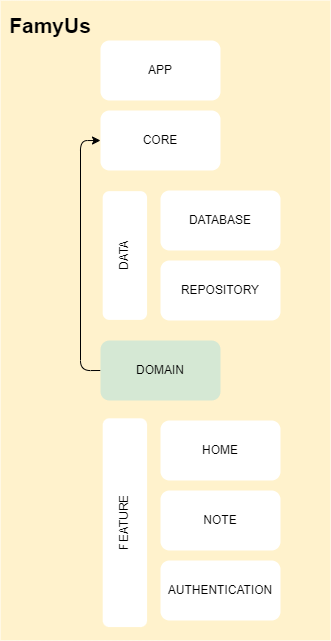

The diagram above was exported from draw.io. Its source (the exported page's mxGraphModel, read from the mxfile embedded in the PNG):
<mxGraphModel dx="1354" dy="1745" grid="1" gridSize="10" guides="1" tooltips="1" connect="1" arrows="1" fold="1" page="1" pageScale="1" pageWidth="850" pageHeight="1100" math="0" shadow="0">
  <root>
    <mxCell id="0" />
    <mxCell id="1" parent="0" />
    <mxCell id="l9TS1NSM70hehsGQjQGI-15" value="" style="rounded=0;whiteSpace=wrap;html=1;strokeColor=none;fillColor=#fff2cc;" parent="1" vertex="1">
      <mxGeometry x="80" y="-10" width="330" height="640" as="geometry" />
    </mxCell>
    <mxCell id="l9TS1NSM70hehsGQjQGI-3" value="&lt;b style=&quot;font-size: 21px;&quot;&gt;FamyUs&lt;/b&gt;" style="text;html=1;strokeColor=none;fillColor=none;align=center;verticalAlign=middle;whiteSpace=wrap;rounded=0;fontSize=21;" parent="1" vertex="1">
      <mxGeometry x="100" width="60" height="30" as="geometry" />
    </mxCell>
    <mxCell id="l9TS1NSM70hehsGQjQGI-5" value="APP" style="rounded=1;whiteSpace=wrap;html=1;strokeColor=none;" parent="1" vertex="1">
      <mxGeometry x="180" y="30" width="120" height="60" as="geometry" />
    </mxCell>
    <mxCell id="l9TS1NSM70hehsGQjQGI-6" value="CORE" style="rounded=1;whiteSpace=wrap;html=1;strokeColor=none;" parent="1" vertex="1">
      <mxGeometry x="180" y="100" width="120" height="60" as="geometry" />
    </mxCell>
    <mxCell id="l9TS1NSM70hehsGQjQGI-7" value="DATA" style="rounded=1;whiteSpace=wrap;html=1;strokeColor=none;rotation=-90;" parent="1" vertex="1">
      <mxGeometry x="140" y="222.82" width="128.75" height="44.37" as="geometry" />
    </mxCell>
    <mxCell id="l9TS1NSM70hehsGQjQGI-8" value="DATABASE" style="rounded=1;whiteSpace=wrap;html=1;strokeColor=none;" parent="1" vertex="1">
      <mxGeometry x="240" y="180" width="120" height="60" as="geometry" />
    </mxCell>
    <mxCell id="l9TS1NSM70hehsGQjQGI-9" value="REPOSITORY" style="rounded=1;whiteSpace=wrap;html=1;strokeColor=none;" parent="1" vertex="1">
      <mxGeometry x="240" y="250" width="120" height="60" as="geometry" />
    </mxCell>
    <mxCell id="_x7RNtQJToDU6tfmcFHI-6" style="edgeStyle=orthogonalEdgeStyle;rounded=1;orthogonalLoop=1;jettySize=auto;html=1;exitX=0;exitY=0.5;exitDx=0;exitDy=0;entryX=0;entryY=0.5;entryDx=0;entryDy=0;" edge="1" parent="1" source="l9TS1NSM70hehsGQjQGI-10" target="l9TS1NSM70hehsGQjQGI-6">
      <mxGeometry relative="1" as="geometry" />
    </mxCell>
    <mxCell id="l9TS1NSM70hehsGQjQGI-10" value="DOMAIN" style="rounded=1;whiteSpace=wrap;html=1;strokeColor=none;fillColor=#d5e8d4;" parent="1" vertex="1">
      <mxGeometry x="180" y="330" width="120" height="60" as="geometry" />
    </mxCell>
    <mxCell id="l9TS1NSM70hehsGQjQGI-11" value="HOME" style="rounded=1;whiteSpace=wrap;html=1;strokeColor=none;" parent="1" vertex="1">
      <mxGeometry x="240" y="410" width="120" height="60" as="geometry" />
    </mxCell>
    <mxCell id="l9TS1NSM70hehsGQjQGI-12" value="FEATURE" style="rounded=1;whiteSpace=wrap;html=1;strokeColor=none;rotation=-90;" parent="1" vertex="1">
      <mxGeometry x="100" y="490" width="208.75" height="44.37" as="geometry" />
    </mxCell>
    <mxCell id="l9TS1NSM70hehsGQjQGI-13" value="NOTE" style="rounded=1;whiteSpace=wrap;html=1;strokeColor=none;" parent="1" vertex="1">
      <mxGeometry x="240" y="480" width="120" height="60" as="geometry" />
    </mxCell>
    <mxCell id="l9TS1NSM70hehsGQjQGI-14" value="AUTHENTICATION" style="rounded=1;whiteSpace=wrap;html=1;strokeColor=none;" parent="1" vertex="1">
      <mxGeometry x="240" y="550" width="120" height="60" as="geometry" />
    </mxCell>
  </root>
</mxGraphModel>